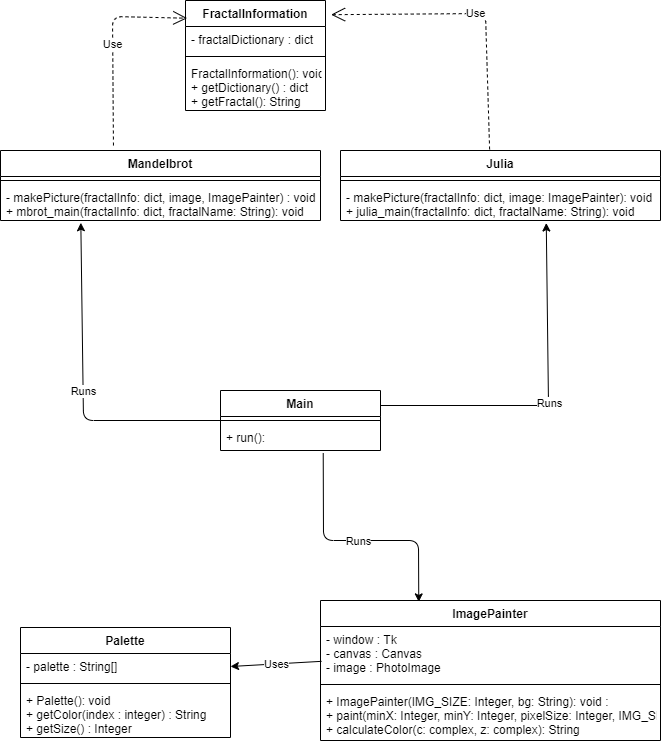

The diagram above was exported from draw.io. Its source (the exported page's mxGraphModel, read from the mxfile embedded in the PNG):
<mxGraphModel dx="2100" dy="1059" grid="1" gridSize="10" guides="1" tooltips="1" connect="1" arrows="1" fold="1" page="1" pageScale="1" pageWidth="850" pageHeight="1100" math="0" shadow="0">
  <root>
    <mxCell id="0" />
    <mxCell id="1" parent="0" />
    <mxCell id="nt4YRWCKYz0RfdXgruKK-1" value="Main" style="swimlane;fontStyle=1;align=center;verticalAlign=top;childLayout=stackLayout;horizontal=1;startSize=26;horizontalStack=0;resizeParent=1;resizeParentMax=0;resizeLast=0;collapsible=1;marginBottom=0;" vertex="1" parent="1">
      <mxGeometry x="360" y="530" width="160" height="60" as="geometry" />
    </mxCell>
    <mxCell id="nt4YRWCKYz0RfdXgruKK-3" value="" style="line;strokeWidth=1;fillColor=none;align=left;verticalAlign=middle;spacingTop=-1;spacingLeft=3;spacingRight=3;rotatable=0;labelPosition=right;points=[];portConstraint=eastwest;" vertex="1" parent="nt4YRWCKYz0RfdXgruKK-1">
      <mxGeometry y="26" width="160" height="8" as="geometry" />
    </mxCell>
    <mxCell id="nt4YRWCKYz0RfdXgruKK-4" value="+ run(): " style="text;strokeColor=none;fillColor=none;align=left;verticalAlign=top;spacingLeft=4;spacingRight=4;overflow=hidden;rotatable=0;points=[[0,0.5],[1,0.5]];portConstraint=eastwest;" vertex="1" parent="nt4YRWCKYz0RfdXgruKK-1">
      <mxGeometry y="34" width="160" height="26" as="geometry" />
    </mxCell>
    <mxCell id="nt4YRWCKYz0RfdXgruKK-5" value="FractalInformation" style="swimlane;fontStyle=1;align=center;verticalAlign=top;childLayout=stackLayout;horizontal=1;startSize=26;horizontalStack=0;resizeParent=1;resizeParentMax=0;resizeLast=0;collapsible=1;marginBottom=0;" vertex="1" parent="1">
      <mxGeometry x="325" y="140" width="140" height="110" as="geometry" />
    </mxCell>
    <mxCell id="nt4YRWCKYz0RfdXgruKK-6" value="- fractalDictionary : dict" style="text;strokeColor=none;fillColor=none;align=left;verticalAlign=top;spacingLeft=4;spacingRight=4;overflow=hidden;rotatable=0;points=[[0,0.5],[1,0.5]];portConstraint=eastwest;" vertex="1" parent="nt4YRWCKYz0RfdXgruKK-5">
      <mxGeometry y="26" width="140" height="26" as="geometry" />
    </mxCell>
    <mxCell id="nt4YRWCKYz0RfdXgruKK-7" value="" style="line;strokeWidth=1;fillColor=none;align=left;verticalAlign=middle;spacingTop=-1;spacingLeft=3;spacingRight=3;rotatable=0;labelPosition=right;points=[];portConstraint=eastwest;" vertex="1" parent="nt4YRWCKYz0RfdXgruKK-5">
      <mxGeometry y="52" width="140" height="8" as="geometry" />
    </mxCell>
    <mxCell id="nt4YRWCKYz0RfdXgruKK-8" value="FractalInformation(): void&#10;+ getDictionary() : dict&#10;+ getFractal(): String" style="text;strokeColor=none;fillColor=none;align=left;verticalAlign=top;spacingLeft=4;spacingRight=4;overflow=hidden;rotatable=0;points=[[0,0.5],[1,0.5]];portConstraint=eastwest;" vertex="1" parent="nt4YRWCKYz0RfdXgruKK-5">
      <mxGeometry y="60" width="140" height="50" as="geometry" />
    </mxCell>
    <mxCell id="nt4YRWCKYz0RfdXgruKK-9" value="Mandelbrot" style="swimlane;fontStyle=1;align=center;verticalAlign=top;childLayout=stackLayout;horizontal=1;startSize=26;horizontalStack=0;resizeParent=1;resizeParentMax=0;resizeLast=0;collapsible=1;marginBottom=0;" vertex="1" parent="1">
      <mxGeometry x="140" y="290" width="320" height="70" as="geometry" />
    </mxCell>
    <mxCell id="nt4YRWCKYz0RfdXgruKK-11" value="" style="line;strokeWidth=1;fillColor=none;align=left;verticalAlign=middle;spacingTop=-1;spacingLeft=3;spacingRight=3;rotatable=0;labelPosition=right;points=[];portConstraint=eastwest;" vertex="1" parent="nt4YRWCKYz0RfdXgruKK-9">
      <mxGeometry y="26" width="320" height="8" as="geometry" />
    </mxCell>
    <mxCell id="nt4YRWCKYz0RfdXgruKK-12" value="- makePicture(fractalInfo: dict, image, ImagePainter) : void&#10;+ mbrot_main(fractalInfo: dict, fractalName: String): void" style="text;strokeColor=none;fillColor=none;align=left;verticalAlign=top;spacingLeft=4;spacingRight=4;overflow=hidden;rotatable=0;points=[[0,0.5],[1,0.5]];portConstraint=eastwest;" vertex="1" parent="nt4YRWCKYz0RfdXgruKK-9">
      <mxGeometry y="34" width="320" height="36" as="geometry" />
    </mxCell>
    <mxCell id="nt4YRWCKYz0RfdXgruKK-13" value="Julia" style="swimlane;fontStyle=1;align=center;verticalAlign=top;childLayout=stackLayout;horizontal=1;startSize=26;horizontalStack=0;resizeParent=1;resizeParentMax=0;resizeLast=0;collapsible=1;marginBottom=0;" vertex="1" parent="1">
      <mxGeometry x="480" y="290" width="320" height="70" as="geometry" />
    </mxCell>
    <mxCell id="nt4YRWCKYz0RfdXgruKK-15" value="" style="line;strokeWidth=1;fillColor=none;align=left;verticalAlign=middle;spacingTop=-1;spacingLeft=3;spacingRight=3;rotatable=0;labelPosition=right;points=[];portConstraint=eastwest;" vertex="1" parent="nt4YRWCKYz0RfdXgruKK-13">
      <mxGeometry y="26" width="320" height="8" as="geometry" />
    </mxCell>
    <mxCell id="nt4YRWCKYz0RfdXgruKK-16" value="- makePicture(fractalInfo: dict, image: ImagePainter): void&#10;+ julia_main(fractalInfo: dict, fractalName: String): void" style="text;strokeColor=none;fillColor=none;align=left;verticalAlign=top;spacingLeft=4;spacingRight=4;overflow=hidden;rotatable=0;points=[[0,0.5],[1,0.5]];portConstraint=eastwest;" vertex="1" parent="nt4YRWCKYz0RfdXgruKK-13">
      <mxGeometry y="34" width="320" height="36" as="geometry" />
    </mxCell>
    <mxCell id="nt4YRWCKYz0RfdXgruKK-17" value="Palette" style="swimlane;fontStyle=1;align=center;verticalAlign=top;childLayout=stackLayout;horizontal=1;startSize=26;horizontalStack=0;resizeParent=1;resizeParentMax=0;resizeLast=0;collapsible=1;marginBottom=0;" vertex="1" parent="1">
      <mxGeometry x="160" y="767" width="210" height="110" as="geometry" />
    </mxCell>
    <mxCell id="nt4YRWCKYz0RfdXgruKK-18" value="- palette : String[]" style="text;strokeColor=none;fillColor=none;align=left;verticalAlign=top;spacingLeft=4;spacingRight=4;overflow=hidden;rotatable=0;points=[[0,0.5],[1,0.5]];portConstraint=eastwest;" vertex="1" parent="nt4YRWCKYz0RfdXgruKK-17">
      <mxGeometry y="26" width="210" height="26" as="geometry" />
    </mxCell>
    <mxCell id="nt4YRWCKYz0RfdXgruKK-19" value="" style="line;strokeWidth=1;fillColor=none;align=left;verticalAlign=middle;spacingTop=-1;spacingLeft=3;spacingRight=3;rotatable=0;labelPosition=right;points=[];portConstraint=eastwest;" vertex="1" parent="nt4YRWCKYz0RfdXgruKK-17">
      <mxGeometry y="52" width="210" height="8" as="geometry" />
    </mxCell>
    <mxCell id="nt4YRWCKYz0RfdXgruKK-20" value="+ Palette(): void&#10;+ getColor(index : integer) : String&#10;+ getSize() : Integer" style="text;strokeColor=none;fillColor=none;align=left;verticalAlign=top;spacingLeft=4;spacingRight=4;overflow=hidden;rotatable=0;points=[[0,0.5],[1,0.5]];portConstraint=eastwest;" vertex="1" parent="nt4YRWCKYz0RfdXgruKK-17">
      <mxGeometry y="60" width="210" height="50" as="geometry" />
    </mxCell>
    <mxCell id="nt4YRWCKYz0RfdXgruKK-21" value="ImagePainter" style="swimlane;fontStyle=1;align=center;verticalAlign=top;childLayout=stackLayout;horizontal=1;startSize=26;horizontalStack=0;resizeParent=1;resizeParentMax=0;resizeLast=0;collapsible=1;marginBottom=0;" vertex="1" parent="1">
      <mxGeometry x="460" y="740" width="340" height="140" as="geometry" />
    </mxCell>
    <mxCell id="nt4YRWCKYz0RfdXgruKK-22" value="- window : Tk&#10;- canvas : Canvas&#10;- image : PhotoImage" style="text;strokeColor=none;fillColor=none;align=left;verticalAlign=top;spacingLeft=4;spacingRight=4;overflow=hidden;rotatable=0;points=[[0,0.5],[1,0.5]];portConstraint=eastwest;" vertex="1" parent="nt4YRWCKYz0RfdXgruKK-21">
      <mxGeometry y="26" width="340" height="54" as="geometry" />
    </mxCell>
    <mxCell id="nt4YRWCKYz0RfdXgruKK-23" value="" style="line;strokeWidth=1;fillColor=none;align=left;verticalAlign=middle;spacingTop=-1;spacingLeft=3;spacingRight=3;rotatable=0;labelPosition=right;points=[];portConstraint=eastwest;" vertex="1" parent="nt4YRWCKYz0RfdXgruKK-21">
      <mxGeometry y="80" width="340" height="8" as="geometry" />
    </mxCell>
    <mxCell id="nt4YRWCKYz0RfdXgruKK-24" value="+ ImagePainter(IMG_SIZE: Integer, bg: String): void : &#10;+ paint(minX: Integer, minY: Integer, pixelSize: Integer, IMG_SIZE: Integer, z: complex): void&#10;+ calculateColor(c: complex, z: complex): String" style="text;strokeColor=none;fillColor=none;align=left;verticalAlign=top;spacingLeft=4;spacingRight=4;overflow=hidden;rotatable=0;points=[[0,0.5],[1,0.5]];portConstraint=eastwest;" vertex="1" parent="nt4YRWCKYz0RfdXgruKK-21">
      <mxGeometry y="88" width="340" height="52" as="geometry" />
    </mxCell>
    <mxCell id="nt4YRWCKYz0RfdXgruKK-28" value="Use" style="endArrow=open;endSize=12;dashed=1;html=1;exitX=0.466;exitY=-0.015;exitDx=0;exitDy=0;exitPerimeter=0;entryX=1.04;entryY=0.129;entryDx=0;entryDy=0;entryPerimeter=0;" edge="1" parent="1" source="nt4YRWCKYz0RfdXgruKK-13" target="nt4YRWCKYz0RfdXgruKK-5">
      <mxGeometry width="160" relative="1" as="geometry">
        <mxPoint x="410" y="360" as="sourcePoint" />
        <mxPoint x="570" y="360" as="targetPoint" />
        <Array as="points">
          <mxPoint x="625" y="153" />
        </Array>
      </mxGeometry>
    </mxCell>
    <mxCell id="nt4YRWCKYz0RfdXgruKK-29" value="Use" style="endArrow=open;endSize=12;dashed=1;html=1;entryX=0.012;entryY=0.161;entryDx=0;entryDy=0;entryPerimeter=0;exitX=0.353;exitY=-0.071;exitDx=0;exitDy=0;exitPerimeter=0;" edge="1" parent="1" source="nt4YRWCKYz0RfdXgruKK-9" target="nt4YRWCKYz0RfdXgruKK-5">
      <mxGeometry width="160" relative="1" as="geometry">
        <mxPoint x="220" y="360" as="sourcePoint" />
        <mxPoint x="380" y="360" as="targetPoint" />
        <Array as="points">
          <mxPoint x="252" y="156" />
        </Array>
      </mxGeometry>
    </mxCell>
    <mxCell id="nt4YRWCKYz0RfdXgruKK-31" value="" style="endArrow=classic;html=1;entryX=1;entryY=0.5;entryDx=0;entryDy=0;exitX=0.003;exitY=0.645;exitDx=0;exitDy=0;exitPerimeter=0;" edge="1" parent="1" source="nt4YRWCKYz0RfdXgruKK-22" target="nt4YRWCKYz0RfdXgruKK-18">
      <mxGeometry relative="1" as="geometry">
        <mxPoint x="270" y="360" as="sourcePoint" />
        <mxPoint x="370" y="360" as="targetPoint" />
      </mxGeometry>
    </mxCell>
    <mxCell id="nt4YRWCKYz0RfdXgruKK-32" value="Uses" style="edgeLabel;resizable=0;html=1;align=center;verticalAlign=middle;" connectable="0" vertex="1" parent="nt4YRWCKYz0RfdXgruKK-31">
      <mxGeometry relative="1" as="geometry" />
    </mxCell>
    <mxCell id="nt4YRWCKYz0RfdXgruKK-35" value="" style="endArrow=classic;html=1;exitX=0;exitY=0.5;exitDx=0;exitDy=0;entryX=0.251;entryY=1.063;entryDx=0;entryDy=0;entryPerimeter=0;" edge="1" parent="1" source="nt4YRWCKYz0RfdXgruKK-1" target="nt4YRWCKYz0RfdXgruKK-12">
      <mxGeometry relative="1" as="geometry">
        <mxPoint x="328" y="50" as="sourcePoint" />
        <mxPoint x="223" y="430" as="targetPoint" />
        <Array as="points">
          <mxPoint x="223" y="560" />
        </Array>
      </mxGeometry>
    </mxCell>
    <mxCell id="nt4YRWCKYz0RfdXgruKK-36" value="Runs" style="edgeLabel;resizable=0;html=1;align=center;verticalAlign=middle;" connectable="0" vertex="1" parent="nt4YRWCKYz0RfdXgruKK-35">
      <mxGeometry relative="1" as="geometry" />
    </mxCell>
    <mxCell id="nt4YRWCKYz0RfdXgruKK-38" value="" style="endArrow=classic;html=1;exitX=1;exitY=0.25;exitDx=0;exitDy=0;entryX=0.643;entryY=1.07;entryDx=0;entryDy=0;entryPerimeter=0;" edge="1" parent="1" source="nt4YRWCKYz0RfdXgruKK-1" target="nt4YRWCKYz0RfdXgruKK-16">
      <mxGeometry relative="1" as="geometry">
        <mxPoint x="270" y="340" as="sourcePoint" />
        <mxPoint x="688" y="440" as="targetPoint" />
        <Array as="points">
          <mxPoint x="688" y="545" />
        </Array>
      </mxGeometry>
    </mxCell>
    <mxCell id="nt4YRWCKYz0RfdXgruKK-39" value="Runs" style="edgeLabel;resizable=0;html=1;align=center;verticalAlign=middle;" connectable="0" vertex="1" parent="nt4YRWCKYz0RfdXgruKK-38">
      <mxGeometry relative="1" as="geometry">
        <mxPoint y="5" as="offset" />
      </mxGeometry>
    </mxCell>
    <mxCell id="nt4YRWCKYz0RfdXgruKK-40" value="" style="endArrow=classic;html=1;entryX=0.289;entryY=0.01;entryDx=0;entryDy=0;entryPerimeter=0;exitX=0.642;exitY=1.098;exitDx=0;exitDy=0;exitPerimeter=0;" edge="1" parent="1" source="nt4YRWCKYz0RfdXgruKK-4" target="nt4YRWCKYz0RfdXgruKK-21">
      <mxGeometry relative="1" as="geometry">
        <mxPoint x="230" y="360" as="sourcePoint" />
        <mxPoint x="330" y="360" as="targetPoint" />
        <Array as="points">
          <mxPoint x="463" y="680" />
          <mxPoint x="558" y="680" />
        </Array>
      </mxGeometry>
    </mxCell>
    <mxCell id="nt4YRWCKYz0RfdXgruKK-41" value="Runs" style="edgeLabel;resizable=0;html=1;align=center;verticalAlign=middle;" connectable="0" vertex="1" parent="nt4YRWCKYz0RfdXgruKK-40">
      <mxGeometry relative="1" as="geometry" />
    </mxCell>
  </root>
</mxGraphModel>